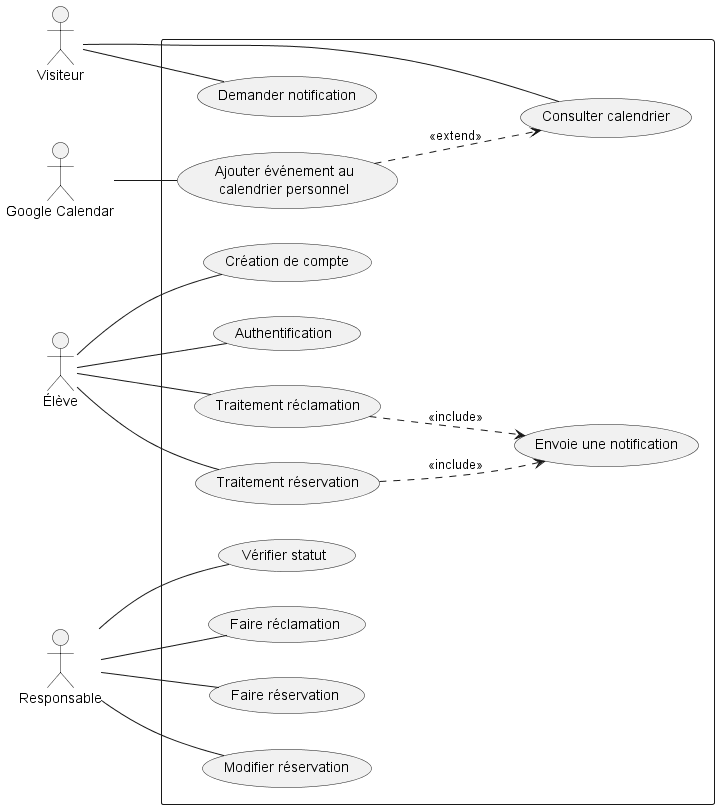

The diagram above was rendered by PlantUML. Its source (embedded in the PNG):
@startuml
left to right direction

actor "Élève" as Eleve
actor "Responsable" as Responsable
actor "Visiteur" as Visiteur
actor "Google Calendar" as GoogleCalendar

rectangle " " {
    usecase "Traitement réclamation" as UC1
    usecase "Traitement réservation" as UC2
    usecase "Envoie une notification" as UC3
    usecase "Création de compte" as UC4
    usecase "Authentification" as UC5

    usecase "Faire réservation" as UC6
    usecase "Modifier réservation" as UC7
    usecase "Vérifier statut" as UC8
    usecase "Faire réclamation" as UC9

    usecase "Consulter calendrier" as UC10
    usecase "Demander notification" as UC11
    usecase "Ajouter événement au\ncalendrier personnel" as UC12

    Eleve -- UC1
    Eleve -- UC2
    Eleve -- UC4
    Eleve -- UC5

    UC1 ..> UC3 : <<include>>
    UC2 ..> UC3 : <<include>>

    Responsable -- UC6
    Responsable -- UC7
    Responsable -- UC8
    Responsable -- UC9

    Visiteur -- UC10
    Visiteur -- UC11

    UC12 ..> UC10 : <<extend>>
    GoogleCalendar -- UC12
}
@enduml